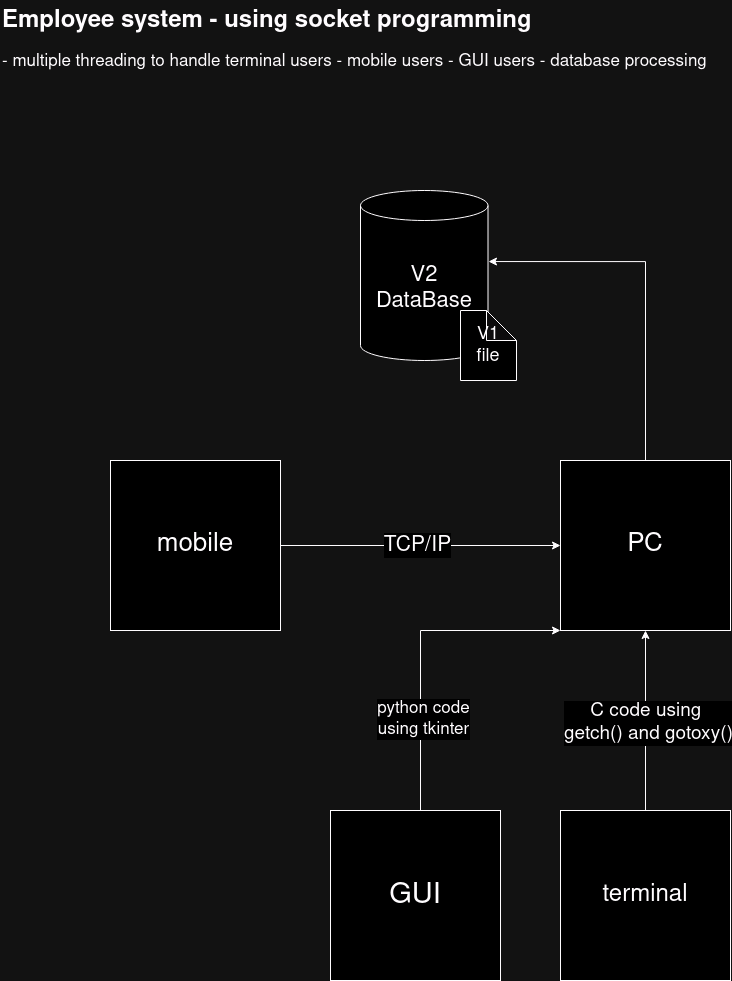

The diagram above was exported from draw.io. Its source (the exported page's mxGraphModel, read from the mxfile embedded in the PNG):
<mxGraphModel dx="1384" dy="764" grid="1" gridSize="10" guides="1" tooltips="1" connect="1" arrows="1" fold="1" page="1" pageScale="1" pageWidth="850" pageHeight="1100" math="0" shadow="0">
  <root>
    <mxCell id="0" />
    <mxCell id="1" parent="0" />
    <mxCell id="CjGFbkHlc6Zudg0F1q9I-6" style="edgeStyle=orthogonalEdgeStyle;rounded=0;orthogonalLoop=1;jettySize=auto;html=1;entryX=0;entryY=0.5;entryDx=0;entryDy=0;" edge="1" parent="1" source="CjGFbkHlc6Zudg0F1q9I-1" target="CjGFbkHlc6Zudg0F1q9I-2">
      <mxGeometry relative="1" as="geometry" />
    </mxCell>
    <mxCell id="CjGFbkHlc6Zudg0F1q9I-7" value="&lt;font style=&quot;font-size: 21px;&quot;&gt;TCP/IP&lt;/font&gt;" style="edgeLabel;html=1;align=center;verticalAlign=middle;resizable=0;points=[];" vertex="1" connectable="0" parent="CjGFbkHlc6Zudg0F1q9I-6">
      <mxGeometry x="-0.0286" y="1" relative="1" as="geometry">
        <mxPoint as="offset" />
      </mxGeometry>
    </mxCell>
    <mxCell id="CjGFbkHlc6Zudg0F1q9I-1" value="&lt;font style=&quot;font-size: 26px;&quot;&gt;mobile &lt;/font&gt;" style="whiteSpace=wrap;html=1;aspect=fixed;" vertex="1" parent="1">
      <mxGeometry x="140" y="470" width="170" height="170" as="geometry" />
    </mxCell>
    <mxCell id="CjGFbkHlc6Zudg0F1q9I-5" style="edgeStyle=orthogonalEdgeStyle;rounded=0;orthogonalLoop=1;jettySize=auto;html=1;entryX=1.004;entryY=0.418;entryDx=0;entryDy=0;entryPerimeter=0;" edge="1" parent="1" source="CjGFbkHlc6Zudg0F1q9I-2" target="CjGFbkHlc6Zudg0F1q9I-3">
      <mxGeometry relative="1" as="geometry">
        <mxPoint x="675" y="230" as="targetPoint" />
        <Array as="points">
          <mxPoint x="675" y="271" />
        </Array>
      </mxGeometry>
    </mxCell>
    <mxCell id="CjGFbkHlc6Zudg0F1q9I-2" value="&lt;font style=&quot;font-size: 26px;&quot;&gt;PC&lt;/font&gt;" style="whiteSpace=wrap;html=1;aspect=fixed;" vertex="1" parent="1">
      <mxGeometry x="590" y="470" width="170" height="170" as="geometry" />
    </mxCell>
    <mxCell id="CjGFbkHlc6Zudg0F1q9I-3" value="&lt;font style=&quot;font-size: 22px;&quot;&gt;V2&lt;br&gt;&lt;/font&gt;&lt;div&gt;&lt;font style=&quot;font-size: 22px;&quot;&gt;DataBase&lt;/font&gt;&lt;/div&gt;" style="shape=cylinder3;whiteSpace=wrap;html=1;boundedLbl=1;backgroundOutline=1;size=15;" vertex="1" parent="1">
      <mxGeometry x="390" y="200" width="127.5" height="170" as="geometry" />
    </mxCell>
    <mxCell id="CjGFbkHlc6Zudg0F1q9I-4" value="&lt;div&gt;&lt;font style=&quot;font-size: 18px;&quot;&gt;V1&lt;br&gt;&lt;/font&gt;&lt;/div&gt;&lt;div&gt;&lt;font style=&quot;font-size: 18px;&quot;&gt;file&lt;/font&gt;&lt;/div&gt;" style="shape=note;whiteSpace=wrap;html=1;backgroundOutline=1;darkOpacity=0.05;" vertex="1" parent="1">
      <mxGeometry x="490" y="320" width="56" height="70" as="geometry" />
    </mxCell>
    <mxCell id="CjGFbkHlc6Zudg0F1q9I-10" style="edgeStyle=orthogonalEdgeStyle;rounded=0;orthogonalLoop=1;jettySize=auto;html=1;entryX=0.5;entryY=1;entryDx=0;entryDy=0;" edge="1" parent="1" source="CjGFbkHlc6Zudg0F1q9I-8" target="CjGFbkHlc6Zudg0F1q9I-2">
      <mxGeometry relative="1" as="geometry" />
    </mxCell>
    <mxCell id="CjGFbkHlc6Zudg0F1q9I-11" value="&lt;div&gt;&lt;font style=&quot;font-size: 19px;&quot;&gt;C code using&amp;nbsp;&lt;/font&gt;&lt;/div&gt;&lt;div&gt;&lt;font style=&quot;font-size: 19px;&quot;&gt;getch() and gotoxy()&lt;/font&gt;&lt;/div&gt;" style="edgeLabel;html=1;align=center;verticalAlign=middle;resizable=0;points=[];" vertex="1" connectable="0" parent="CjGFbkHlc6Zudg0F1q9I-10">
      <mxGeometry x="-0.0222" y="-2" relative="1" as="geometry">
        <mxPoint as="offset" />
      </mxGeometry>
    </mxCell>
    <mxCell id="CjGFbkHlc6Zudg0F1q9I-8" value="&lt;font style=&quot;font-size: 24px;&quot;&gt;terminal&lt;/font&gt;" style="whiteSpace=wrap;html=1;aspect=fixed;" vertex="1" parent="1">
      <mxGeometry x="590" y="820" width="170" height="170" as="geometry" />
    </mxCell>
    <mxCell id="CjGFbkHlc6Zudg0F1q9I-12" style="edgeStyle=orthogonalEdgeStyle;rounded=0;orthogonalLoop=1;jettySize=auto;html=1;entryX=0;entryY=1;entryDx=0;entryDy=0;" edge="1" parent="1" source="CjGFbkHlc6Zudg0F1q9I-9" target="CjGFbkHlc6Zudg0F1q9I-2">
      <mxGeometry relative="1" as="geometry">
        <Array as="points">
          <mxPoint x="450" y="640" />
        </Array>
      </mxGeometry>
    </mxCell>
    <mxCell id="CjGFbkHlc6Zudg0F1q9I-13" value="&lt;div&gt;&lt;font style=&quot;font-size: 17px;&quot;&gt;python code &lt;br&gt;&lt;/font&gt;&lt;/div&gt;&lt;div&gt;&lt;font style=&quot;font-size: 17px;&quot;&gt;using tkinter&lt;/font&gt;&lt;br&gt;&lt;/div&gt;" style="edgeLabel;html=1;align=center;verticalAlign=middle;resizable=0;points=[];" vertex="1" connectable="0" parent="CjGFbkHlc6Zudg0F1q9I-12">
      <mxGeometry x="-0.425" y="-2" relative="1" as="geometry">
        <mxPoint as="offset" />
      </mxGeometry>
    </mxCell>
    <mxCell id="CjGFbkHlc6Zudg0F1q9I-9" value="&lt;font style=&quot;font-size: 29px;&quot;&gt;GUI&lt;/font&gt;" style="whiteSpace=wrap;html=1;aspect=fixed;" vertex="1" parent="1">
      <mxGeometry x="360" y="820" width="170" height="170" as="geometry" />
    </mxCell>
    <mxCell id="CjGFbkHlc6Zudg0F1q9I-14" value="&lt;h1 style=&quot;margin-top: 0px;&quot;&gt;Employee system - using socket programming&lt;br&gt;&lt;/h1&gt;&lt;p&gt;&lt;font style=&quot;font-size: 17px;&quot;&gt;- multiple threading to handle terminal users - mobile users - GUI users - database processing&lt;/font&gt;&lt;br&gt;&lt;/p&gt;" style="text;html=1;whiteSpace=wrap;overflow=hidden;rounded=0;" vertex="1" parent="1">
      <mxGeometry x="30" y="10" width="720" height="120" as="geometry" />
    </mxCell>
  </root>
</mxGraphModel>